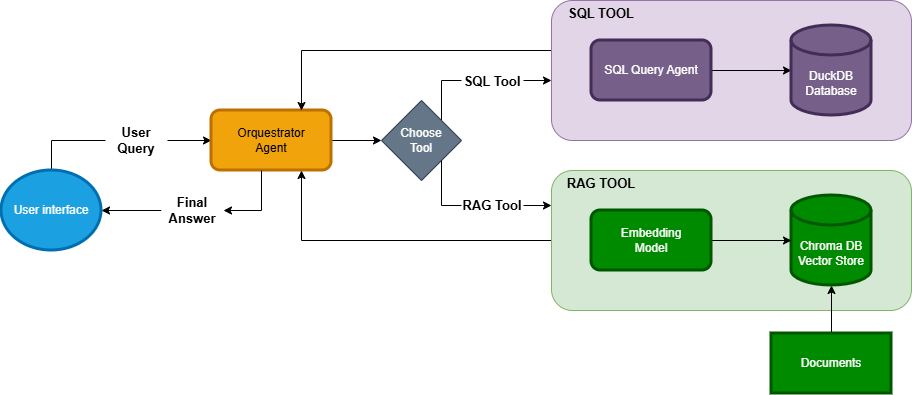

The diagram above was exported from draw.io. Its source (the exported page's mxGraphModel, read from the mxfile embedded in the PNG):
<mxGraphModel dx="1303" dy="659" grid="1" gridSize="10" guides="1" tooltips="1" connect="1" arrows="1" fold="1" page="1" pageScale="1" pageWidth="413" pageHeight="583" math="0" shadow="0">
  <root>
    <mxCell id="0" />
    <mxCell id="1" parent="0" />
    <mxCell id="Qjk31rj1Ocb7NVk0gFd7-5" edge="1" parent="1" source="Qjk31rj1Ocb7NVk0gFd7-1" style="edgeStyle=orthogonalEdgeStyle;rounded=0;orthogonalLoop=1;jettySize=auto;html=1;exitX=0.5;exitY=0;exitDx=0;exitDy=0;" target="Qjk31rj1Ocb7NVk0gFd7-2">
      <mxGeometry relative="1" as="geometry" />
    </mxCell>
    <mxCell id="Qjk31rj1Ocb7NVk0gFd7-1" parent="1" style="ellipse;whiteSpace=wrap;html=1;fillColor=#1ba1e2;fontColor=#ffffff;strokeColor=#006EAF;strokeWidth=3;" value="User interface" vertex="1">
      <mxGeometry height="80" width="100" x="80" y="307" as="geometry" />
    </mxCell>
    <mxCell id="Qjk31rj1Ocb7NVk0gFd7-4" edge="1" parent="1" source="Qjk31rj1Ocb7NVk0gFd7-2" style="edgeStyle=orthogonalEdgeStyle;rounded=0;orthogonalLoop=1;jettySize=auto;html=1;" target="Qjk31rj1Ocb7NVk0gFd7-3" value="">
      <mxGeometry relative="1" as="geometry" />
    </mxCell>
    <mxCell id="Qjk31rj1Ocb7NVk0gFd7-44" edge="1" parent="1" source="Qjk31rj1Ocb7NVk0gFd7-45" style="edgeStyle=orthogonalEdgeStyle;rounded=0;orthogonalLoop=1;jettySize=auto;html=1;entryX=1;entryY=0.5;entryDx=0;entryDy=0;" target="Qjk31rj1Ocb7NVk0gFd7-1">
      <mxGeometry relative="1" as="geometry">
        <Array as="points" />
      </mxGeometry>
    </mxCell>
    <mxCell id="Qjk31rj1Ocb7NVk0gFd7-2" parent="1" style="rounded=1;whiteSpace=wrap;html=1;fillColor=#f0a30a;fontColor=#000000;strokeColor=#BD7000;strokeWidth=3;" value="Orquestrator&lt;div&gt;Agent&lt;/div&gt;" vertex="1">
      <mxGeometry height="60" width="120" x="290" y="247" as="geometry" />
    </mxCell>
    <mxCell id="Qjk31rj1Ocb7NVk0gFd7-20" edge="1" parent="1" source="Qjk31rj1Ocb7NVk0gFd7-3" style="edgeStyle=orthogonalEdgeStyle;rounded=0;orthogonalLoop=1;jettySize=auto;html=1;exitX=1;exitY=0;exitDx=0;exitDy=0;" target="Qjk31rj1Ocb7NVk0gFd7-6">
      <mxGeometry relative="1" as="geometry">
        <Array as="points">
          <mxPoint x="520" y="217" />
        </Array>
      </mxGeometry>
    </mxCell>
    <mxCell id="Qjk31rj1Ocb7NVk0gFd7-3" parent="1" style="rhombus;whiteSpace=wrap;html=1;fillColor=#647687;fontColor=#ffffff;strokeColor=#314354;" value="Choose&lt;div&gt;&lt;span style=&quot;background-color: transparent; color: light-dark(rgb(255, 255, 255), rgb(18, 18, 18));&quot;&gt;Tool&lt;/span&gt;&lt;/div&gt;" vertex="1">
      <mxGeometry height="80" width="80" x="460" y="237" as="geometry" />
    </mxCell>
    <mxCell id="Qjk31rj1Ocb7NVk0gFd7-19" edge="1" parent="1" source="Qjk31rj1Ocb7NVk0gFd7-6" style="edgeStyle=orthogonalEdgeStyle;rounded=0;orthogonalLoop=1;jettySize=auto;html=1;entryX=0.75;entryY=0;entryDx=0;entryDy=0;exitX=0;exitY=0.25;exitDx=0;exitDy=0;" target="Qjk31rj1Ocb7NVk0gFd7-2">
      <mxGeometry relative="1" as="geometry">
        <Array as="points">
          <mxPoint x="630" y="187" />
          <mxPoint x="380" y="187" />
        </Array>
      </mxGeometry>
    </mxCell>
    <mxCell id="Qjk31rj1Ocb7NVk0gFd7-29" edge="1" parent="1" style="edgeStyle=orthogonalEdgeStyle;rounded=0;orthogonalLoop=1;jettySize=auto;html=1;exitX=1;exitY=0;exitDx=0;exitDy=0;entryX=0;entryY=0.25;entryDx=0;entryDy=0;" target="Qjk31rj1Ocb7NVk0gFd7-24">
      <mxGeometry relative="1" as="geometry">
        <Array as="points">
          <mxPoint x="520" y="342" />
        </Array>
        <mxPoint x="520" y="297" as="sourcePoint" />
        <mxPoint x="630" y="257" as="targetPoint" />
      </mxGeometry>
    </mxCell>
    <mxCell id="Qjk31rj1Ocb7NVk0gFd7-6" parent="1" style="rounded=1;whiteSpace=wrap;html=1;fillColor=#e1d5e7;strokeColor=#9673a6;" value="" vertex="1">
      <mxGeometry height="140" width="360" x="630" y="137" as="geometry" />
    </mxCell>
    <mxCell id="Qjk31rj1Ocb7NVk0gFd7-17" edge="1" parent="1" source="Qjk31rj1Ocb7NVk0gFd7-7" style="edgeStyle=orthogonalEdgeStyle;rounded=0;orthogonalLoop=1;jettySize=auto;html=1;" target="Qjk31rj1Ocb7NVk0gFd7-16">
      <mxGeometry relative="1" as="geometry" />
    </mxCell>
    <mxCell id="Qjk31rj1Ocb7NVk0gFd7-7" parent="1" style="rounded=1;whiteSpace=wrap;html=1;fillColor=#76608a;strokeColor=#432D57;strokeWidth=3;fontColor=#ffffff;" value="SQL Query Agent" vertex="1">
      <mxGeometry height="60" width="120" x="670" y="177" as="geometry" />
    </mxCell>
    <mxCell id="Qjk31rj1Ocb7NVk0gFd7-16" parent="1" style="shape=cylinder3;whiteSpace=wrap;html=1;boundedLbl=1;backgroundOutline=1;size=15;fillColor=#76608a;fontColor=#ffffff;strokeColor=#432D57;strokeWidth=3;" value="DuckDB&lt;div&gt;Database&lt;/div&gt;" vertex="1">
      <mxGeometry height="90" width="80" x="870" y="162" as="geometry" />
    </mxCell>
    <mxCell id="Qjk31rj1Ocb7NVk0gFd7-21" parent="1" style="whiteSpace=wrap;html=1;strokeWidth=0;fillColor=none;strokeColor=none;fontStyle=1;fontSize=13;" value="SQL TOOL" vertex="1">
      <mxGeometry height="20" width="80" x="640" y="140" as="geometry" />
    </mxCell>
    <mxCell id="Qjk31rj1Ocb7NVk0gFd7-39" edge="1" parent="1" source="Qjk31rj1Ocb7NVk0gFd7-24" style="edgeStyle=orthogonalEdgeStyle;rounded=0;orthogonalLoop=1;jettySize=auto;html=1;entryX=0.75;entryY=1;entryDx=0;entryDy=0;" target="Qjk31rj1Ocb7NVk0gFd7-2">
      <mxGeometry relative="1" as="geometry" />
    </mxCell>
    <mxCell id="Qjk31rj1Ocb7NVk0gFd7-24" parent="1" style="rounded=1;whiteSpace=wrap;html=1;fillColor=#d5e8d4;strokeColor=#82b366;" value="" vertex="1">
      <mxGeometry height="140" width="360" x="630" y="307" as="geometry" />
    </mxCell>
    <mxCell id="Qjk31rj1Ocb7NVk0gFd7-37" edge="1" parent="1" source="Qjk31rj1Ocb7NVk0gFd7-26" style="edgeStyle=orthogonalEdgeStyle;rounded=0;orthogonalLoop=1;jettySize=auto;html=1;entryX=0.5;entryY=1;entryDx=0;entryDy=0;entryPerimeter=0;" target="Qjk31rj1Ocb7NVk0gFd7-27">
      <mxGeometry relative="1" as="geometry" />
    </mxCell>
    <mxCell id="Qjk31rj1Ocb7NVk0gFd7-26" parent="1" style="rounded=0;whiteSpace=wrap;html=1;fillColor=#008a00;strokeColor=#005700;strokeWidth=3;fontColor=#ffffff;" value="Documents" vertex="1">
      <mxGeometry height="60" width="120" x="850" y="470" as="geometry" />
    </mxCell>
    <mxCell id="Qjk31rj1Ocb7NVk0gFd7-27" parent="1" style="shape=cylinder3;whiteSpace=wrap;html=1;boundedLbl=1;backgroundOutline=1;size=15;fillColor=#008a00;fontColor=#ffffff;strokeColor=#005700;strokeWidth=3;" value="Chroma DB&lt;div&gt;Vector Store&lt;/div&gt;" vertex="1">
      <mxGeometry height="90" width="80" x="870" y="332" as="geometry" />
    </mxCell>
    <mxCell id="Qjk31rj1Ocb7NVk0gFd7-28" parent="1" style="whiteSpace=wrap;html=1;strokeWidth=0;fillColor=none;strokeColor=none;fontStyle=1;fontSize=13;" value="RAG TOOL" vertex="1">
      <mxGeometry height="20" width="80" x="640" y="310" as="geometry" />
    </mxCell>
    <mxCell id="Qjk31rj1Ocb7NVk0gFd7-38" edge="1" parent="1" source="Qjk31rj1Ocb7NVk0gFd7-36" style="edgeStyle=orthogonalEdgeStyle;rounded=0;orthogonalLoop=1;jettySize=auto;html=1;" target="Qjk31rj1Ocb7NVk0gFd7-27">
      <mxGeometry relative="1" as="geometry" />
    </mxCell>
    <mxCell id="Qjk31rj1Ocb7NVk0gFd7-36" parent="1" style="rounded=1;whiteSpace=wrap;html=1;fillColor=#008a00;strokeColor=#005700;strokeWidth=3;fontColor=#ffffff;" value="Embedding&lt;div&gt;Model&lt;/div&gt;" vertex="1">
      <mxGeometry height="60" width="120" x="670" y="347" as="geometry" />
    </mxCell>
    <mxCell id="Qjk31rj1Ocb7NVk0gFd7-40" parent="1" style="whiteSpace=wrap;html=1;strokeWidth=0;fillColor=default;strokeColor=none;fontStyle=1;fontSize=13;" value="SQL Tool" vertex="1">
      <mxGeometry height="20" width="62" x="540" y="208" as="geometry" />
    </mxCell>
    <mxCell id="Qjk31rj1Ocb7NVk0gFd7-42" parent="1" style="whiteSpace=wrap;html=1;strokeWidth=0;fillColor=default;strokeColor=none;fontStyle=1;fontSize=13;" value="RAG Tool" vertex="1">
      <mxGeometry height="20" width="62" x="540" y="332" as="geometry" />
    </mxCell>
    <mxCell id="Qjk31rj1Ocb7NVk0gFd7-46" edge="1" parent="1" source="Qjk31rj1Ocb7NVk0gFd7-2" style="edgeStyle=orthogonalEdgeStyle;rounded=0;orthogonalLoop=1;jettySize=auto;html=1;entryX=1;entryY=0.5;entryDx=0;entryDy=0;" target="Qjk31rj1Ocb7NVk0gFd7-45" value="">
      <mxGeometry relative="1" as="geometry">
        <Array as="points">
          <mxPoint x="340" y="347" />
        </Array>
        <mxPoint x="340" y="307" as="sourcePoint" />
        <mxPoint x="180" y="347" as="targetPoint" />
      </mxGeometry>
    </mxCell>
    <mxCell id="Qjk31rj1Ocb7NVk0gFd7-45" parent="1" style="whiteSpace=wrap;html=1;strokeWidth=0;fillColor=default;strokeColor=none;fontStyle=1;fontSize=13;" value="Final Answer" vertex="1">
      <mxGeometry height="20" width="62" x="240" y="337" as="geometry" />
    </mxCell>
    <mxCell id="Qjk31rj1Ocb7NVk0gFd7-47" parent="1" style="whiteSpace=wrap;html=1;strokeWidth=0;fillColor=default;strokeColor=none;fontStyle=1;fontSize=13;" value="User&lt;div&gt;Query&lt;/div&gt;" vertex="1">
      <mxGeometry height="20" width="62" x="184" y="267" as="geometry" />
    </mxCell>
  </root>
</mxGraphModel>